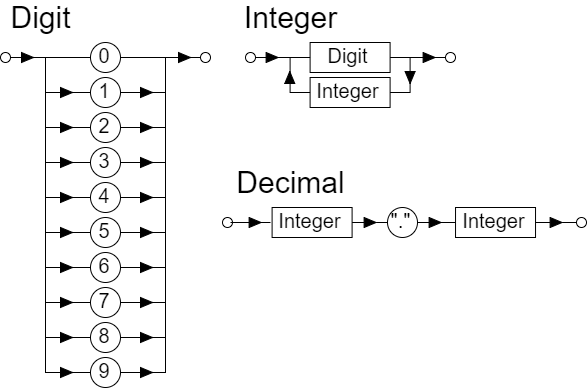

The diagram above was exported from draw.io. Its source (the exported page's mxGraphModel, read from the mxfile embedded in the PNG):
<mxGraphModel dx="920" dy="2545" grid="1" gridSize="10" guides="1" tooltips="1" connect="1" arrows="1" fold="1" page="1" pageScale="1" pageWidth="826" pageHeight="1169" background="#ffffff" math="0" shadow="0">
  <root>
    <mxCell id="0" />
    <mxCell id="1" parent="0" />
    <mxCell id="2" value="" style="group" vertex="1" connectable="0" parent="1">
      <mxGeometry x="80" y="185" width="210" height="345" as="geometry" />
    </mxCell>
    <mxCell id="3" value="" style="whiteSpace=wrap;html=1;strokeWidth=1;fillColor=none;gradientColor=none;fontSize=20;" vertex="1" parent="2">
      <mxGeometry x="45" y="15" width="120" height="35" as="geometry" />
    </mxCell>
    <mxCell id="4" value="" style="whiteSpace=wrap;html=1;strokeWidth=1;fillColor=none;gradientColor=none;fontSize=20;" vertex="1" parent="2">
      <mxGeometry x="45" y="50" width="120" height="35" as="geometry" />
    </mxCell>
    <mxCell id="5" value="" style="whiteSpace=wrap;html=1;strokeWidth=1;fillColor=none;gradientColor=none;fontSize=20;" vertex="1" parent="2">
      <mxGeometry x="45" y="295" width="120" height="35" as="geometry" />
    </mxCell>
    <mxCell id="6" value="" style="whiteSpace=wrap;html=1;strokeWidth=1;fillColor=none;gradientColor=none;fontSize=20;" vertex="1" parent="2">
      <mxGeometry x="45" y="225" width="120" height="35" as="geometry" />
    </mxCell>
    <mxCell id="7" value="" style="whiteSpace=wrap;html=1;strokeWidth=1;fillColor=none;gradientColor=none;fontSize=20;" vertex="1" parent="2">
      <mxGeometry x="45" y="155" width="120" height="35" as="geometry" />
    </mxCell>
    <mxCell id="8" value="" style="whiteSpace=wrap;html=1;strokeWidth=1;fillColor=none;gradientColor=none;fontSize=20;" vertex="1" parent="2">
      <mxGeometry x="45" y="85" width="120" height="35" as="geometry" />
    </mxCell>
    <mxCell id="9" value="" style="whiteSpace=wrap;html=1;strokeWidth=1;fillColor=none;gradientColor=none;fontSize=20;" vertex="1" parent="2">
      <mxGeometry x="45" y="120" width="120" height="35" as="geometry" />
    </mxCell>
    <mxCell id="10" value="" style="whiteSpace=wrap;html=1;strokeWidth=1;fillColor=none;gradientColor=none;fontSize=20;" vertex="1" parent="2">
      <mxGeometry x="45" y="190" width="120" height="35" as="geometry" />
    </mxCell>
    <mxCell id="11" value="" style="whiteSpace=wrap;html=1;strokeWidth=1;fillColor=none;gradientColor=none;fontSize=20;" vertex="1" parent="2">
      <mxGeometry x="45" y="260" width="120" height="35" as="geometry" />
    </mxCell>
    <mxCell id="12" value="0" style="ellipse;whiteSpace=wrap;html=1;strokeWidth=1;fillColor=#ffffff;fontSize=20;strokeColor=#000000;" vertex="1" parent="2">
      <mxGeometry x="90" width="30" height="30" as="geometry" />
    </mxCell>
    <mxCell id="13" value="3" style="ellipse;whiteSpace=wrap;html=1;strokeWidth=1;fillColor=#ffffff;fontSize=20;strokeColor=#000000;" vertex="1" parent="2">
      <mxGeometry x="90" y="105" width="30" height="30" as="geometry" />
    </mxCell>
    <mxCell id="14" value="4" style="ellipse;whiteSpace=wrap;html=1;strokeWidth=1;fillColor=#ffffff;fontSize=20;strokeColor=#000000;" vertex="1" parent="2">
      <mxGeometry x="90" y="140" width="30" height="30" as="geometry" />
    </mxCell>
    <mxCell id="15" value="1" style="ellipse;whiteSpace=wrap;html=1;strokeWidth=1;fillColor=#ffffff;fontSize=20;strokeColor=#000000;" vertex="1" parent="2">
      <mxGeometry x="90" y="35" width="30" height="30" as="geometry" />
    </mxCell>
    <mxCell id="16" value="6" style="ellipse;whiteSpace=wrap;html=1;strokeWidth=1;fillColor=#ffffff;fontSize=20;strokeColor=#000000;" vertex="1" parent="2">
      <mxGeometry x="90" y="210" width="30" height="30" as="geometry" />
    </mxCell>
    <mxCell id="17" value="2" style="ellipse;whiteSpace=wrap;html=1;strokeWidth=1;fillColor=#ffffff;fontSize=20;strokeColor=#000000;" vertex="1" parent="2">
      <mxGeometry x="90" y="70" width="30" height="30" as="geometry" />
    </mxCell>
    <mxCell id="18" value="7" style="ellipse;whiteSpace=wrap;html=1;strokeWidth=1;fillColor=#ffffff;fontSize=20;strokeColor=#000000;" vertex="1" parent="2">
      <mxGeometry x="90" y="245" width="30" height="30" as="geometry" />
    </mxCell>
    <mxCell id="19" value="5" style="ellipse;whiteSpace=wrap;html=1;strokeWidth=1;fillColor=#ffffff;fontSize=20;strokeColor=#000000;" vertex="1" parent="2">
      <mxGeometry x="90" y="175" width="30" height="30" as="geometry" />
    </mxCell>
    <mxCell id="20" value="8" style="ellipse;whiteSpace=wrap;html=1;strokeWidth=1;fillColor=#ffffff;fontSize=20;strokeColor=#000000;" vertex="1" parent="2">
      <mxGeometry x="90" y="280" width="30" height="30" as="geometry" />
    </mxCell>
    <mxCell id="21" value="9" style="ellipse;whiteSpace=wrap;html=1;strokeWidth=1;fillColor=#ffffff;fontSize=20;strokeColor=#000000;" vertex="1" parent="2">
      <mxGeometry x="90" y="315" width="30" height="30" as="geometry" />
    </mxCell>
    <mxCell id="22" style="edgeStyle=none;rounded=0;html=1;exitX=1;exitY=0.5;entryX=0.002;entryY=0;entryPerimeter=0;startArrow=none;startFill=0;endArrow=none;endFill=0;jettySize=auto;orthogonalLoop=1;fontSize=20;" edge="1" parent="2" source="23" target="3">
      <mxGeometry relative="1" as="geometry" />
    </mxCell>
    <mxCell id="23" value="" style="ellipse;whiteSpace=wrap;html=1;strokeWidth=1;fillColor=none;gradientColor=none;fontSize=20;" vertex="1" parent="2">
      <mxGeometry y="10" width="10" height="10" as="geometry" />
    </mxCell>
    <mxCell id="24" style="edgeStyle=none;rounded=0;html=1;exitX=0;exitY=0.5;entryX=0.958;entryY=0.001;entryPerimeter=0;startArrow=none;startFill=0;endArrow=none;endFill=0;jettySize=auto;orthogonalLoop=1;fontSize=20;" edge="1" parent="2" source="25" target="3">
      <mxGeometry relative="1" as="geometry" />
    </mxCell>
    <mxCell id="25" value="" style="ellipse;whiteSpace=wrap;html=1;strokeWidth=1;fillColor=none;gradientColor=none;fontSize=20;" vertex="1" parent="2">
      <mxGeometry x="200" y="10" width="10" height="10" as="geometry" />
    </mxCell>
    <mxCell id="26" value="" style="triangle;whiteSpace=wrap;html=1;strokeWidth=1;fillColor=#000000;gradientColor=none;fontSize=20;rotation=0;" vertex="1" parent="2">
      <mxGeometry x="21" y="10" width="12" height="10" as="geometry" />
    </mxCell>
    <mxCell id="27" value="" style="triangle;whiteSpace=wrap;html=1;strokeWidth=1;fillColor=#000000;gradientColor=none;fontSize=20;rotation=0;" vertex="1" parent="2">
      <mxGeometry x="178" y="10" width="12" height="10" as="geometry" />
    </mxCell>
    <mxCell id="28" value="" style="triangle;whiteSpace=wrap;html=1;strokeWidth=1;fillColor=#000000;gradientColor=none;fontSize=20;rotation=0;" vertex="1" parent="2">
      <mxGeometry x="140" y="45" width="12" height="10" as="geometry" />
    </mxCell>
    <mxCell id="29" value="" style="triangle;whiteSpace=wrap;html=1;strokeWidth=1;fillColor=#000000;gradientColor=none;fontSize=20;rotation=0;" vertex="1" parent="2">
      <mxGeometry x="140" y="80" width="12" height="10" as="geometry" />
    </mxCell>
    <mxCell id="30" value="" style="triangle;whiteSpace=wrap;html=1;strokeWidth=1;fillColor=#000000;gradientColor=none;fontSize=20;rotation=0;" vertex="1" parent="2">
      <mxGeometry x="140" y="115" width="12" height="10" as="geometry" />
    </mxCell>
    <mxCell id="31" value="" style="triangle;whiteSpace=wrap;html=1;strokeWidth=1;fillColor=#000000;gradientColor=none;fontSize=20;rotation=0;" vertex="1" parent="2">
      <mxGeometry x="140" y="150" width="12" height="10" as="geometry" />
    </mxCell>
    <mxCell id="32" value="" style="triangle;whiteSpace=wrap;html=1;strokeWidth=1;fillColor=#000000;gradientColor=none;fontSize=20;rotation=0;" vertex="1" parent="2">
      <mxGeometry x="140" y="185" width="12" height="10" as="geometry" />
    </mxCell>
    <mxCell id="33" value="" style="triangle;whiteSpace=wrap;html=1;strokeWidth=1;fillColor=#000000;gradientColor=none;fontSize=20;rotation=0;" vertex="1" parent="2">
      <mxGeometry x="140" y="220" width="12" height="10" as="geometry" />
    </mxCell>
    <mxCell id="34" value="" style="triangle;whiteSpace=wrap;html=1;strokeWidth=1;fillColor=#000000;gradientColor=none;fontSize=20;rotation=0;" vertex="1" parent="2">
      <mxGeometry x="140" y="255" width="12" height="10" as="geometry" />
    </mxCell>
    <mxCell id="35" value="" style="triangle;whiteSpace=wrap;html=1;strokeWidth=1;fillColor=#000000;gradientColor=none;fontSize=20;rotation=0;" vertex="1" parent="2">
      <mxGeometry x="140" y="290" width="12" height="10" as="geometry" />
    </mxCell>
    <mxCell id="36" value="" style="triangle;whiteSpace=wrap;html=1;strokeWidth=1;fillColor=#000000;gradientColor=none;fontSize=20;rotation=0;" vertex="1" parent="2">
      <mxGeometry x="140" y="325" width="12" height="10" as="geometry" />
    </mxCell>
    <mxCell id="37" value="" style="triangle;whiteSpace=wrap;html=1;strokeWidth=1;fillColor=#000000;gradientColor=none;fontSize=20;rotation=0;" vertex="1" parent="2">
      <mxGeometry x="60" y="45" width="12" height="10" as="geometry" />
    </mxCell>
    <mxCell id="38" value="" style="triangle;whiteSpace=wrap;html=1;strokeWidth=1;fillColor=#000000;gradientColor=none;fontSize=20;rotation=0;" vertex="1" parent="2">
      <mxGeometry x="60" y="80" width="12" height="10" as="geometry" />
    </mxCell>
    <mxCell id="39" value="" style="triangle;whiteSpace=wrap;html=1;strokeWidth=1;fillColor=#000000;gradientColor=none;fontSize=20;rotation=0;" vertex="1" parent="2">
      <mxGeometry x="60" y="115" width="12" height="10" as="geometry" />
    </mxCell>
    <mxCell id="40" value="" style="triangle;whiteSpace=wrap;html=1;strokeWidth=1;fillColor=#000000;gradientColor=none;fontSize=20;rotation=0;" vertex="1" parent="2">
      <mxGeometry x="60" y="150" width="12" height="10" as="geometry" />
    </mxCell>
    <mxCell id="41" value="" style="triangle;whiteSpace=wrap;html=1;strokeWidth=1;fillColor=#000000;gradientColor=none;fontSize=20;rotation=0;" vertex="1" parent="2">
      <mxGeometry x="60" y="185" width="12" height="10" as="geometry" />
    </mxCell>
    <mxCell id="42" value="" style="triangle;whiteSpace=wrap;html=1;strokeWidth=1;fillColor=#000000;gradientColor=none;fontSize=20;rotation=0;" vertex="1" parent="2">
      <mxGeometry x="60" y="220" width="12" height="10" as="geometry" />
    </mxCell>
    <mxCell id="43" value="" style="triangle;whiteSpace=wrap;html=1;strokeWidth=1;fillColor=#000000;gradientColor=none;fontSize=20;rotation=0;" vertex="1" parent="2">
      <mxGeometry x="60" y="255" width="12" height="10" as="geometry" />
    </mxCell>
    <mxCell id="44" value="" style="triangle;whiteSpace=wrap;html=1;strokeWidth=1;fillColor=#000000;gradientColor=none;fontSize=20;rotation=0;" vertex="1" parent="2">
      <mxGeometry x="60" y="290" width="12" height="10" as="geometry" />
    </mxCell>
    <mxCell id="45" value="" style="triangle;whiteSpace=wrap;html=1;strokeWidth=1;fillColor=#000000;gradientColor=none;fontSize=20;rotation=0;" vertex="1" parent="2">
      <mxGeometry x="60" y="325" width="12" height="10" as="geometry" />
    </mxCell>
    <mxCell id="46" value="" style="group" vertex="1" connectable="0" parent="1">
      <mxGeometry x="324.6000061035156" y="185" width="210" height="65" as="geometry" />
    </mxCell>
    <mxCell id="47" value="" style="whiteSpace=wrap;html=1;strokeWidth=1;fillColor=none;gradientColor=none;fontSize=20;" vertex="1" parent="46">
      <mxGeometry x="45" y="15" width="120" height="35" as="geometry" />
    </mxCell>
    <mxCell id="48" style="edgeStyle=none;rounded=0;html=1;exitX=1;exitY=0.5;entryX=0.002;entryY=0;entryPerimeter=0;startArrow=none;startFill=0;endArrow=none;endFill=0;jettySize=auto;orthogonalLoop=1;fontSize=20;" edge="1" parent="46" source="49" target="47">
      <mxGeometry relative="1" as="geometry" />
    </mxCell>
    <mxCell id="49" value="" style="ellipse;whiteSpace=wrap;html=1;strokeWidth=1;fillColor=none;gradientColor=none;fontSize=20;" vertex="1" parent="46">
      <mxGeometry y="10" width="10" height="10" as="geometry" />
    </mxCell>
    <mxCell id="50" style="edgeStyle=none;rounded=0;html=1;exitX=0;exitY=0.5;entryX=0.958;entryY=0.001;entryPerimeter=0;startArrow=none;startFill=0;endArrow=none;endFill=0;jettySize=auto;orthogonalLoop=1;fontSize=20;" edge="1" parent="46" source="51" target="47">
      <mxGeometry relative="1" as="geometry" />
    </mxCell>
    <mxCell id="51" value="" style="ellipse;whiteSpace=wrap;html=1;strokeWidth=1;fillColor=none;gradientColor=none;fontSize=20;" vertex="1" parent="46">
      <mxGeometry x="200" y="10" width="10" height="10" as="geometry" />
    </mxCell>
    <mxCell id="52" value="" style="triangle;whiteSpace=wrap;html=1;strokeWidth=1;fillColor=#000000;gradientColor=none;fontSize=20;rotation=0;" vertex="1" parent="46">
      <mxGeometry x="21" y="10" width="12" height="10" as="geometry" />
    </mxCell>
    <mxCell id="53" value="" style="triangle;whiteSpace=wrap;html=1;strokeWidth=1;fillColor=#000000;gradientColor=none;fontSize=20;rotation=0;" vertex="1" parent="46">
      <mxGeometry x="178" y="10" width="12" height="10" as="geometry" />
    </mxCell>
    <mxCell id="54" value="" style="triangle;whiteSpace=wrap;html=1;strokeWidth=1;fillColor=#000000;gradientColor=none;fontSize=20;rotation=90;" vertex="1" parent="46">
      <mxGeometry x="159" y="30" width="12" height="10" as="geometry" />
    </mxCell>
    <mxCell id="55" value="Digit" style="whiteSpace=wrap;html=1;strokeWidth=1;fillColor=#ffffff;fontSize=20;strokeColor=#000000;" vertex="1" parent="46">
      <mxGeometry x="65" width="80" height="30" as="geometry" />
    </mxCell>
    <mxCell id="56" value="Integer" style="whiteSpace=wrap;html=1;strokeWidth=1;fillColor=#ffffff;fontSize=20;strokeColor=#000000;" vertex="1" parent="46">
      <mxGeometry x="65" y="35" width="80" height="30" as="geometry" />
    </mxCell>
    <mxCell id="57" value="" style="triangle;whiteSpace=wrap;html=1;strokeWidth=1;fillColor=#000000;gradientColor=none;fontSize=20;rotation=-90;" vertex="1" parent="46">
      <mxGeometry x="38.65518925107756" y="30" width="12" height="10" as="geometry" />
    </mxCell>
    <mxCell id="58" value="" style="group" vertex="1" connectable="0" parent="1">
      <mxGeometry x="301.6000061035156" y="350" width="363.91101455994385" height="30" as="geometry" />
    </mxCell>
    <mxCell id="59" value="Integer" style="whiteSpace=wrap;html=1;strokeWidth=1;fillColor=#ffffff;fontSize=20;strokeColor=#000000;" vertex="1" parent="58">
      <mxGeometry x="50" width="80" height="30" as="geometry" />
    </mxCell>
    <mxCell id="60" value="Integer" style="whiteSpace=wrap;html=1;strokeWidth=1;fillColor=#ffffff;fontSize=20;strokeColor=#000000;" vertex="1" parent="58">
      <mxGeometry x="233.42856270926336" width="80" height="30" as="geometry" />
    </mxCell>
    <mxCell id="61" value="" style="edgeStyle=none;rounded=0;html=1;startArrow=none;startFill=0;endArrow=none;endFill=0;jettySize=auto;orthogonalLoop=1;fontSize=20;" edge="1" parent="58" source="62" target="60">
      <mxGeometry relative="1" as="geometry" />
    </mxCell>
    <mxCell id="62" value="&quot;.&quot;" style="ellipse;whiteSpace=wrap;html=1;strokeWidth=1;fillColor=#ffffff;fontSize=20;strokeColor=#000000;" vertex="1" parent="58">
      <mxGeometry x="165.39999389648438" width="30" height="30" as="geometry" />
    </mxCell>
    <mxCell id="63" style="edgeStyle=none;rounded=0;html=1;exitX=1;exitY=0.5;entryX=0;entryY=0.5;startArrow=none;startFill=0;endArrow=none;endFill=0;jettySize=auto;orthogonalLoop=1;fontSize=20;" edge="1" parent="58" source="67" target="59">
      <mxGeometry relative="1" as="geometry" />
    </mxCell>
    <mxCell id="64" value="" style="ellipse;whiteSpace=wrap;html=1;strokeWidth=1;fillColor=none;gradientColor=none;fontSize=20;" vertex="1" parent="58">
      <mxGeometry y="10" width="10" height="10" as="geometry" />
    </mxCell>
    <mxCell id="65" value="" style="edgeStyle=none;rounded=0;html=1;startArrow=none;startFill=0;endArrow=none;endFill=0;jettySize=auto;orthogonalLoop=1;fontSize=20;" edge="1" parent="58" source="73" target="60">
      <mxGeometry relative="1" as="geometry" />
    </mxCell>
    <mxCell id="66" value="" style="ellipse;whiteSpace=wrap;html=1;strokeWidth=1;fillColor=none;gradientColor=none;fontSize=20;" vertex="1" parent="58">
      <mxGeometry x="353.91101455994385" y="10" width="10" height="10" as="geometry" />
    </mxCell>
    <mxCell id="67" value="" style="triangle;whiteSpace=wrap;html=1;strokeWidth=1;fillColor=#000000;gradientColor=none;fontSize=20;rotation=0;" vertex="1" parent="58">
      <mxGeometry x="27" y="10" width="12" height="10" as="geometry" />
    </mxCell>
    <mxCell id="68" style="edgeStyle=none;rounded=0;html=1;exitX=1;exitY=0.5;entryX=0;entryY=0.5;startArrow=none;startFill=0;endArrow=none;endFill=0;jettySize=auto;orthogonalLoop=1;fontSize=20;" edge="1" parent="58" source="64" target="67">
      <mxGeometry relative="1" as="geometry">
        <mxPoint x="10.399993896484375" y="15" as="sourcePoint" />
        <mxPoint x="50.399993896484375" y="15" as="targetPoint" />
      </mxGeometry>
    </mxCell>
    <mxCell id="69" value="" style="triangle;whiteSpace=wrap;html=1;strokeWidth=1;fillColor=#000000;gradientColor=none;fontSize=20;rotation=0;" vertex="1" parent="58">
      <mxGeometry x="142" y="10" width="12" height="10" as="geometry" />
    </mxCell>
    <mxCell id="70" value="" style="edgeStyle=none;rounded=0;html=1;startArrow=none;startFill=0;endArrow=none;endFill=0;jettySize=auto;orthogonalLoop=1;fontSize=20;" edge="1" parent="58" source="69" target="62">
      <mxGeometry relative="1" as="geometry" />
    </mxCell>
    <mxCell id="71" value="" style="edgeStyle=none;rounded=0;html=1;startArrow=none;startFill=0;endArrow=none;endFill=0;jettySize=auto;orthogonalLoop=1;fontSize=20;" edge="1" parent="58" source="59" target="69">
      <mxGeometry relative="1" as="geometry">
        <mxPoint x="130" y="15" as="sourcePoint" />
        <mxPoint x="165.39999389648438" y="15" as="targetPoint" />
      </mxGeometry>
    </mxCell>
    <mxCell id="72" value="" style="triangle;whiteSpace=wrap;html=1;strokeWidth=1;fillColor=#000000;gradientColor=none;fontSize=20;rotation=0;" vertex="1" parent="58">
      <mxGeometry x="207" y="10" width="12" height="10" as="geometry" />
    </mxCell>
    <mxCell id="73" value="" style="triangle;whiteSpace=wrap;html=1;strokeWidth=1;fillColor=#000000;gradientColor=none;fontSize=20;rotation=0;" vertex="1" parent="58">
      <mxGeometry x="328" y="10" width="12" height="10" as="geometry" />
    </mxCell>
    <mxCell id="74" value="" style="edgeStyle=none;rounded=0;html=1;startArrow=none;startFill=0;endArrow=none;endFill=0;jettySize=auto;orthogonalLoop=1;fontSize=20;" edge="1" parent="58" source="66" target="73">
      <mxGeometry relative="1" as="geometry">
        <mxPoint x="353.9110145599535" y="15" as="sourcePoint" />
        <mxPoint x="313.42856270926336" y="15" as="targetPoint" />
      </mxGeometry>
    </mxCell>
    <mxCell id="75" value="Digit" style="text;html=1;strokeColor=none;fillColor=none;align=center;verticalAlign=middle;whiteSpace=wrap;fontSize=30;" vertex="1" parent="1">
      <mxGeometry x="100" y="150" width="40" height="20" as="geometry" />
    </mxCell>
    <mxCell id="76" value="Integer" style="text;html=1;strokeColor=none;fillColor=none;align=center;verticalAlign=middle;whiteSpace=wrap;fontSize=30;" vertex="1" parent="1">
      <mxGeometry x="350" y="150" width="40" height="20" as="geometry" />
    </mxCell>
    <mxCell id="77" value="Decimal" style="text;html=1;strokeColor=none;fillColor=none;align=center;verticalAlign=middle;whiteSpace=wrap;fontSize=30;" vertex="1" parent="1">
      <mxGeometry x="350" y="315" width="40" height="20" as="geometry" />
    </mxCell>
  </root>
</mxGraphModel>